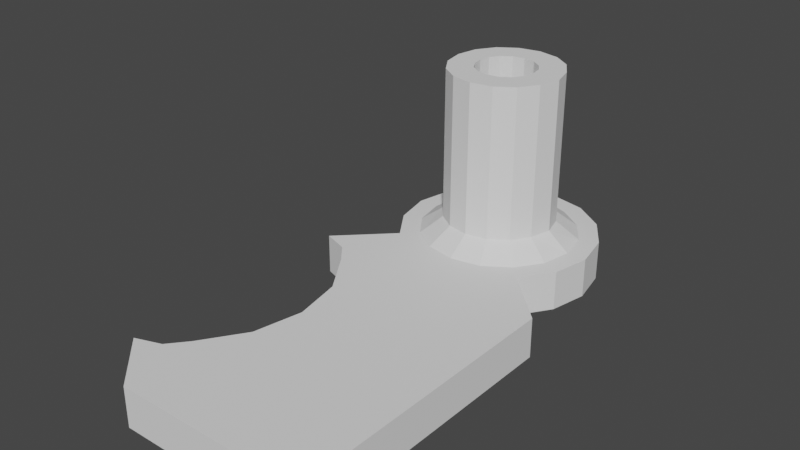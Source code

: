 # Source: ShoulderMount_Left.blend  (saved by Blender 2.90.8; exported with 4.5.12 LTS)
import bpy
from mathutils import Matrix  # noqa: F401  (used for matrix-valued properties, if any)

bpy.ops.wm.read_factory_settings(use_empty=True)
scene = bpy.context.scene
scene.name = 'Scene'

# ---- collections
col_collection = bpy.data.collections.new('Collection'); scene.collection.children.link(col_collection)

# ---- world
world_world = bpy.data.worlds.new('World'); scene.world = world_world
world_world.use_nodes = True; world_world.node_tree.nodes.clear()
_N = world_world.node_tree.nodes; _L = world_world.node_tree.links
n0 = _N.new('ShaderNodeOutputWorld'); n0.name = 'World Output'; n0.location = (300, 300)
n1 = _N.new('ShaderNodeBackground'); n1.name = 'Background'; n1.location = (10, 300)
n1.inputs[0].default_value = (0.05088, 0.05088, 0.05088, 1.0)
_L.new(n1.outputs[0], n0.inputs[0])
n0.is_active_output = True
world_world.color = (0.05088, 0.05088, 0.05088)
world_world.use_sun_shadow = False
world_world.sun_shadow_jitter_overblur = 0.0

# ---- meshes
me_faceplate_left = bpy.data.meshes.new('Faceplate Left')
me_faceplate_left.from_pydata([(10.71, -1.343, 0.2), (10.7, -1.4, 0.2), (10.45, -1.4, 0.2), (10.48, -1.247, 0.2), (10.99, -1.457, 0.2), (11.0, -1.4, 0.2), (11.25, -1.4, 0.2), (11.22, -1.553, 0.2), (10.71, -1.457, 0.2), (10.48, -1.553, 0.2), (10.99, -1.343, 0.2), (11.22, -1.247, 0.2), (10.74, -1.506, 0.2), (10.57, -1.682, 0.2), (10.96, -1.294, 0.2), (11.13, -1.118, 0.2), (10.79, -1.539, 0.2), (10.7, -1.769, 0.2), (10.91, -1.261, 0.2), (11.0, -1.031, 0.2), (10.85, -1.55, 0.2), (10.85, -1.799, 0.2), (10.85, -1.25, 0.2), (10.79, -1.261, 0.2), (10.7, -1.031, 0.2), (10.85, -1.001, 0.2), (10.91, -1.539, 0.2), (11.0, -1.769, 0.2), (10.74, -1.294, 0.2), (10.57, -1.118, 0.2), (10.96, -1.506, 0.2), (11.13, -1.682, 0.2), (10.71, -1.343, 1.05), (10.59, -1.291, 1.05), (10.57, -1.4, 1.05), (10.7, -1.4, 1.05), (10.99, -1.457, 1.05), (11.11, -1.509, 1.05), (11.14, -1.4, 1.05), (11.0, -1.4, 1.05), (10.59, -1.509, 1.05), (10.71, -1.457, 1.05), (11.11, -1.291, 1.05), (10.99, -1.343, 1.05), (10.65, -1.602, 1.05), (10.74, -1.506, 1.05), (11.05, -1.198, 1.05), (10.96, -1.294, 1.05), (10.74, -1.663, 1.05), (10.79, -1.539, 1.05), (10.96, -1.137, 1.05), (10.91, -1.261, 1.05), (10.85, -1.685, 1.05), (10.85, -1.55, 1.05), (10.85, -1.25, 1.05), (10.85, -1.115, 1.05), (10.74, -1.137, 1.05), (10.79, -1.261, 1.05), (10.96, -1.663, 1.05), (10.91, -1.539, 1.05), (10.65, -1.198, 1.05), (10.74, -1.294, 1.05), (11.05, -1.602, 1.05), (10.96, -1.506, 1.05), (11.05, -1.602, 0.285), (10.96, -1.663, 0.285), (11.11, -1.509, 0.285), (11.14, -1.4, 0.285), (11.11, -1.291, 0.285), (11.05, -1.198, 0.285), (10.74, -1.137, 0.285), (10.85, -1.115, 0.285), (10.96, -1.137, 0.285), (10.65, -1.198, 0.285), (10.59, -1.291, 0.285), (10.57, -1.4, 0.285), (10.59, -1.509, 0.285), (10.65, -1.602, 0.285), (10.74, -1.663, 0.285), (10.85, -1.685, 0.285), (11.45, -3.2, 0.0), (11.45, -2.0, 0.0), (10.25, -3.2, 0.0), (10.25, -2.0, 0.0), (10.85, -3.3, 0.0), (10.66, -3.338, 0.0), (10.5, -3.446, 0.0), (11.2, -3.446, 0.0), (11.04, -3.338, 0.0), (10.85, -0.9, 0.0), (10.66, -0.9381, 0.0), (10.5, -1.046, 0.0), (10.39, -1.209, 0.0), (10.35, -1.4, 0.0), (10.39, -1.591, 0.0), (10.5, -1.754, 0.0), (10.66, -1.862, 0.0), (10.85, -1.9, 0.0), (11.04, -1.862, 0.0), (11.2, -1.754, 0.0), (11.31, -1.591, 0.0), (11.35, -1.4, 0.0), (11.31, -1.209, 0.0), (11.2, -1.046, 0.0), (11.04, -0.9381, 0.0), (10.95, -3.2, 0.0), (10.95, -2.0, 0.0), (11.1, -3.2, 0.0), (11.1, -2.0, 0.0), (10.8, -2.0, 0.0), (10.8, -3.2, 0.0), (10.38, -3.154, 0.0), (10.46, -3.058, 0.0), (10.6, -2.848, 0.0), (10.65, -2.6, 0.0), (10.6, -2.352, 0.0), (10.46, -2.142, 0.0), (10.38, -2.046, 0.0), (11.45, -2.0, 0.2), (11.45, -3.2, 0.2), (11.1, -3.2, 0.2), (10.8, -2.0, 0.2), (10.25, -2.0, 0.2), (10.66, -3.338, 0.2), (10.85, -3.3, 0.2), (10.5, -3.446, 0.2), (11.2, -3.446, 0.2), (11.04, -3.338, 0.2), (10.66, -0.9381, 0.2), (10.85, -0.9, 0.2), (10.5, -1.046, 0.2), (10.39, -1.209, 0.2), (10.35, -1.4, 0.2), (10.39, -1.591, 0.2), (10.5, -1.754, 0.2), (10.66, -1.862, 0.2), (10.85, -1.9, 0.2), (11.04, -1.862, 0.2), (11.2, -1.754, 0.2), (11.31, -1.591, 0.2), (11.35, -1.4, 0.2), (11.31, -1.209, 0.2), (11.2, -1.046, 0.2), (11.04, -0.9381, 0.2), (10.8, -3.2, 0.2), (10.95, -3.2, 0.2), (11.1, -2.0, 0.2), (10.95, -2.0, 0.2), (10.25, -3.2, 0.2), (10.38, -3.154, 0.2), (10.46, -3.058, 0.2), (10.6, -2.848, 0.2), (10.65, -2.6, 0.2), (10.6, -2.352, 0.2), (10.46, -2.142, 0.2), (10.38, -2.046, 0.2)], [], [(0, 1, 8, 12, 16, 20, 26, 30, 4, 5, 10, 14, 18, 22, 23, 28), (32, 33, 34), (32, 34, 35), (36, 37, 38), (36, 38, 39), (35, 34, 40), (35, 40, 41), (39, 38, 42), (39, 42, 43), (41, 40, 44), (41, 44, 45), (43, 42, 46), (43, 46, 47), (45, 44, 48), (45, 48, 49), (47, 46, 50), (47, 50, 51), (49, 48, 52), (49, 52, 53), (54, 55, 56), (54, 56, 57), (51, 50, 55), (51, 55, 54), (53, 52, 58), (53, 58, 59), (57, 56, 60), (57, 60, 61), (59, 58, 62), (59, 62, 63), (61, 60, 33), (61, 33, 32), (63, 62, 37), (63, 37, 36), (64, 62, 58), (64, 58, 65), (5, 39, 43), (5, 43, 10), (66, 37, 62), (66, 62, 64), (10, 43, 47), (10, 47, 14), (22, 54, 57), (22, 57, 23), (67, 38, 37), (67, 37, 66), (14, 47, 51), (14, 51, 18), (23, 57, 61), (23, 61, 28), (68, 42, 38), (68, 38, 67), (18, 51, 54), (18, 54, 22), (28, 61, 32), (28, 32, 0), (69, 46, 42), (69, 42, 68), (70, 56, 55), (70, 55, 71), (0, 32, 35), (0, 35, 1), (72, 50, 46), (72, 46, 69), (73, 60, 56), (73, 56, 70), (1, 35, 41), (1, 41, 8), (71, 55, 50), (71, 50, 72), (74, 33, 60), (74, 60, 73), (8, 41, 45), (8, 45, 12), (75, 34, 33), (75, 33, 74), (12, 45, 49), (12, 49, 16), (76, 40, 34), (76, 34, 75), (16, 49, 53), (16, 53, 20), (77, 44, 40), (77, 40, 76), (20, 53, 59), (20, 59, 26), (78, 48, 44), (78, 44, 77), (26, 59, 63), (26, 63, 30), (79, 52, 48), (79, 48, 78), (30, 63, 36), (30, 36, 4), (65, 58, 52), (65, 52, 79), (4, 36, 39), (4, 39, 5), (27, 65, 79), (27, 79, 21), (21, 79, 78), (21, 78, 17), (17, 78, 77), (17, 77, 13), (13, 77, 76), (13, 76, 9), (9, 76, 75), (9, 75, 2), (2, 75, 74), (2, 74, 3), (3, 74, 73), (3, 73, 29), (25, 71, 72), (25, 72, 19), (29, 73, 70), (29, 70, 24), (19, 72, 69), (19, 69, 15), (24, 70, 71), (24, 71, 25), (15, 69, 68), (15, 68, 11), (11, 68, 67), (11, 67, 6), (6, 67, 66), (6, 66, 7), (7, 66, 64), (7, 64, 31), (31, 64, 65), (31, 65, 27), (107, 105, 106, 108), (80, 107, 108, 81), (105, 110, 109, 106), (82, 85, 86), (96, 83, 95), (96, 97, 106, 109), (97, 98, 108, 106), (84, 85, 110, 105), (88, 84, 105, 107), (125, 148, 82, 86), (98, 99, 81, 108), (80, 81, 118, 119), (80, 87, 88, 107), (99, 100, 139, 138), (83, 109, 110, 82, 111, 112, 113, 114, 115, 116, 117), (120, 146, 147, 145), (119, 118, 146, 120), (145, 147, 121, 144), (140, 101, 102, 141), (140, 139, 100, 101), (135, 121, 147, 136), (136, 147, 146, 137), (124, 145, 144, 123), (127, 120, 145, 124), (82, 110, 85), (123, 144, 148), (137, 146, 118, 138), (119, 126, 87, 80), (119, 120, 127, 126), (81, 99, 138, 118), (122, 155, 154, 153, 152, 151, 150, 149, 148, 144, 121), (104, 143, 142, 103), (112, 111, 149, 150), (113, 112, 150, 151), (114, 113, 151, 152), (115, 114, 152, 153), (116, 115, 153, 154), (117, 116, 154, 155), (89, 90, 128, 129), (109, 83, 96), (90, 91, 130, 128), (91, 92, 131, 130), (92, 93, 132, 131), (111, 82, 148, 149), (93, 94, 133, 132), (122, 134, 95, 83), (94, 95, 134, 133), (135, 134, 122), (83, 117, 155, 122), (125, 123, 148), (103, 142, 141, 102), (104, 143, 142, 103), (89, 129, 143, 104), (121, 135, 122), (91, 90, 89, 104, 103, 102, 101, 100, 99, 98, 97, 96, 95, 94, 93, 92), (123, 125, 126, 127, 124), (85, 84, 88, 87, 86), (126, 125, 86, 87), (6, 140, 141, 11), (11, 141, 142, 15), (142, 143, 19, 15), (19, 143, 129, 25), (25, 129, 128, 24), (24, 128, 130, 29), (29, 130, 131, 3), (3, 131, 132, 2), (2, 132, 133, 9), (9, 133, 134, 13), (13, 134, 135, 17), (17, 135, 136, 21), (21, 136, 137, 27), (27, 137, 138, 31), (31, 138, 139, 7), (7, 139, 140, 6)])
_uv = me_faceplate_left.uv_layers.new(name='UVMap')
_uv.uv.foreach_set('vector', [0.0, 0.0, 0.0, 0.0, 0.0, 0.0, 0.0, 0.0, 0.0, 0.0, 0.0, 0.0, 0.0, 0.0, 0.0, 0.0, 0.0, 0.0, 0.0, 0.0, 0.0, 0.0, 0.0, 0.0, 0.0, 0.0, 0.0, 0.0, 0.0, 0.0, 0.0, 0.0, 0.0, 0.0, 0.0, 0.0, 0.0, 0.0, 0.0, 0.0, 0.0, 0.0, 0.0, 0.0, 0.0, 0.0, 0.0, 0.0, 0.0, 0.0, 0.0, 0.0, 0.0, 0.0, 0.0, 0.0, 0.0, 0.0, 0.0, 0.0, 0.0, 0.0, 0.0, 0.0, 0.0, 0.0, 0.0, 0.0, 0.0, 0.0, 0.0, 0.0, 0.0, 0.0, 0.0, 0.0, 0.0, 0.0, 0.0, 0.0, 0.0, 0.0, 0.0, 0.0, 0.0, 0.0, 0.0, 0.0, 0.0, 0.0, 0.0, 0.0, 0.0, 0.0, 0.0, 0.0, 0.0, 0.0, 0.0, 0.0, 0.0, 0.0, 0.0, 0.0, 0.0, 0.0, 0.0, 0.0, 0.0, 0.0, 0.0, 0.0, 0.0, 0.0, 0.0, 0.0, 0.0, 0.0, 0.0, 0.0, 0.0, 0.0, 0.0, 0.0, 0.0, 0.0, 0.0, 0.0, 0.0, 0.0, 0.0, 0.0, 0.0, 0.0, 0.0, 0.0, 0.0, 0.0, 0.0, 0.0, 0.0, 0.0, 0.0, 0.0, 0.0, 0.0, 0.0, 0.0, 0.0, 0.0, 0.0, 0.0, 0.0, 0.0, 0.0, 0.0, 0.0, 0.0, 0.0, 0.0, 0.0, 0.0, 0.0, 0.0, 0.0, 0.0, 0.0, 0.0, 0.0, 0.0, 0.0, 0.0, 0.0, 0.0, 0.0, 0.0, 0.0, 0.0, 0.0, 0.0, 0.0, 0.0, 0.0, 0.0, 0.0, 0.0, 0.0, 0.0, 0.0, 0.0, 0.0, 0.0, 0.0, 0.0, 0.0, 0.0, 0.0, 0.0, 0.0, 0.0, 0.0, 0.0, 0.0, 0.0, 0.0, 0.0, 0.0, 0.0, 0.0, 0.0, 0.0, 0.0, 0.0, 0.0, 0.0, 0.0, 0.0, 0.0, 0.0, 0.0, 0.0, 0.0, 0.0, 0.0, 0.0, 0.0, 0.0, 0.0, 0.0, 0.0, 0.0, 0.0, 0.0, 0.0, 0.0, 0.0, 0.0, 0.0, 0.0, 0.0, 0.0, 0.0, 0.0, 0.0, 0.0, 0.0, 0.0, 0.0, 0.0, 0.0, 0.0, 0.0, 0.0, 0.0, 0.0, 0.0, 0.0, 0.0, 0.0, 0.0, 0.0, 0.0, 0.0, 0.0, 0.0, 0.0, 0.0, 0.0, 0.0, 0.0, 0.0, 0.0, 0.0, 0.0, 0.0, 0.0, 0.0, 0.0, 0.0, 0.0, 0.0, 0.0, 0.0, 0.0, 0.0, 0.0, 0.0, 0.0, 0.0, 0.0, 0.0, 0.0, 0.0, 0.0, 0.0, 0.0, 0.0, 0.0, 0.0, 0.0, 0.0, 0.0, 0.0, 0.0, 0.0, 0.0, 0.0, 0.0, 0.0, 0.0, 0.0, 0.0, 0.0, 0.0, 0.0, 0.0, 0.0, 0.0, 0.0, 0.0, 0.0, 0.0, 0.0, 0.0, 0.0, 0.0, 0.0, 0.0, 0.0, 0.0, 0.0, 0.0, 0.0, 0.0, 0.0, 0.0, 0.0, 0.0, 0.0, 0.0, 0.0, 0.0, 0.0, 0.0, 0.0, 0.0, 0.0, 0.0, 0.0, 0.0, 0.0, 0.0, 0.0, 0.0, 0.0, 0.0, 0.0, 0.0, 0.0, 0.0, 0.0, 0.0, 0.0, 0.0, 0.0, 0.0, 0.0, 0.0, 0.0, 0.0, 0.0, 0.0, 0.0, 0.0, 0.0, 0.0, 0.0, 0.0, 0.0, 0.0, 0.0, 0.0, 0.0, 0.0, 0.0, 0.0, 0.0, 0.0, 0.0, 0.0, 0.0, 0.0, 0.0, 0.0, 0.0, 0.0, 0.0, 0.0, 0.0, 0.0, 0.0, 0.0, 0.0, 0.0, 0.0, 0.0, 0.0, 0.0, 0.0, 0.0, 0.0, 0.0, 0.0, 0.0, 0.0, 0.0, 0.0, 0.0, 0.0, 0.0, 0.0, 0.0, 0.0, 0.0, 0.0, 0.0, 0.0, 0.0, 0.0, 0.0, 0.0, 0.0, 0.0, 0.0, 0.0, 0.0, 0.0, 0.0, 0.0, 0.0, 0.0, 0.0, 0.0, 0.0, 0.0, 0.0, 0.0, 0.0, 0.0, 0.0, 0.0, 0.0, 0.0, 0.0, 0.0, 0.0, 0.0, 0.0, 0.0, 0.0, 0.0, 0.0, 0.0, 0.0, 0.0, 0.0, 0.0, 0.0, 0.0, 0.0, 0.0, 0.0, 0.0, 0.0, 0.0, 0.0, 0.0, 0.0, 0.0, 0.0, 0.0, 0.0, 0.0, 0.0, 0.0, 0.0, 0.0, 0.0, 0.0, 0.0, 0.0, 0.0, 0.0, 0.0, 0.0, 0.0, 0.0, 0.0, 0.0, 0.0, 0.0, 0.0, 0.0, 0.0, 0.0, 0.0, 0.0, 0.0, 0.0, 0.0, 0.0, 0.0, 0.0, 0.0, 0.0, 0.0, 0.0, 0.0, 0.0, 0.0, 0.0, 0.0, 0.0, 0.0, 0.0, 0.0, 0.0, 0.0, 0.0, 0.0, 0.0, 0.0, 0.0, 0.0, 0.0, 0.0, 0.0, 0.0, 0.0, 0.0, 0.0, 0.0, 0.0, 0.0, 0.0, 0.0, 0.0, 0.0, 0.0, 0.0, 0.0, 0.0, 0.0, 0.0, 0.0, 0.0, 0.0, 0.0, 0.0, 0.0, 0.0, 0.0, 0.0, 0.0, 0.0, 0.0, 0.0, 0.0, 0.0, 0.0, 0.0, 0.0, 0.0, 0.0, 0.0, 0.0, 0.0, 0.0, 0.0, 0.0, 0.0, 0.0, 0.0, 0.0, 0.0, 0.0, 0.0, 0.0, 0.0, 0.0, 0.0, 0.0, 0.0, 0.0, 0.0, 0.0, 0.0, 0.0, 0.0, 0.0, 0.0, 0.0, 0.0, 0.0, 0.0, 0.0, 0.0, 0.0, 0.0, 0.0, 0.0, 0.0, 0.0, 0.0, 0.0, 0.0, 0.0, 0.0, 0.0, 0.0, 0.0, 0.0, 0.0, 0.0, 0.0, 0.0, 0.0, 0.0, 0.0, 0.0, 0.0, 0.0, 0.0, 0.0, 0.0, 0.0, 0.0, 0.0, 0.0, 0.0, 0.0, 0.0, 0.0, 0.0, 0.0, 0.0, 0.0, 0.0, 0.0, 0.0, 0.0, 0.0, 0.0, 0.0, 0.0, 0.0, 0.0, 0.0, 0.0, 0.0, 0.0, 0.0, 0.0, 0.0, 0.0, 0.0, 0.0, 0.0, 0.0, 0.0, 0.0, 0.0, 0.0, 0.0, 0.0, 0.0, 0.0, 0.0, 0.0, 0.0, 0.0, 0.0, 0.0, 0.0, 0.0, 0.0, 0.0, 0.0, 0.0, 0.0, 0.0, 0.0, 0.0, 0.0, 0.0, 0.0, 0.0, 0.0, 0.0, 0.0, 0.0, 0.0, 0.0, 0.0, 0.0, 0.0, 0.0, 0.0, 0.0, 0.0, 0.0, 0.0, 0.0, 0.0, 0.0, 0.0, 0.0, 0.0, 0.0, 0.0, 0.0, 0.0, 0.0, 0.0, 0.0, 0.0, 0.0, 0.0, 0.0, 0.0, 0.0, 0.0, 0.0, 0.0, 0.0, 0.0, 0.0, 0.0, 0.0, 0.0, 0.0, 0.0, 0.0, 0.0, 0.0, 0.0, 0.0, 0.0, 0.0, 0.0, 0.0, 0.0, 0.0, 0.0, 0.0, 0.0, 0.0, 0.0, 0.0, 0.0, 0.0, 0.0, 0.0, 0.0, 0.0, 0.0, 0.0, 0.0, 0.0, 0.0, 0.0, 0.0, 0.0, 0.0, 0.0, 0.0, 0.0, 0.0, 0.0, 0.0, 0.0, 0.0, 0.0, 0.0, 0.0, 0.0, 0.0, 0.0, 0.0, 0.0, 0.0, 0.0, 0.0, 0.0, 0.0, 0.0, 0.0, 0.0, 0.0, 0.0, 0.2083, 0.3333, 0.1667, 0.3333, 0.1667, 0.6667, 0.2083, 0.6667, 0.3333, 0.3333, 0.2083, 0.3333, 0.2083, 0.6667, 0.3333, 0.6667, 0.1667, 0.3333, 0.125, 0.3333, 0.125, 0.6667, 0.1667, 0.6667, 0.0, 0.0, 0.0, 0.0, 0.0, 0.0, 0.1135, 0.705, 0.0, 0.6667, 0.0, 0.0, 0.1135, 0.705, 0.1667, 0.6944, 0.1667, 0.6667, 0.125, 0.6667, 0.1667, 0.6944, 0.2198, 0.705, 0.2083, 0.6667, 0.1667, 0.6667, 0.1667, 0.3056, 0.1135, 0.295, 0.125, 0.3333, 0.1667, 0.3333, 0.2198, 0.295, 0.1667, 0.3056, 0.1667, 0.3333, 0.2083, 0.3333, 0.0, 0.0, 0.0, 0.3333, 0.0, 0.0, 0.0, 0.0, 0.2198, 0.705, 0.2649, 0.7351, 0.3333, 0.6667, 0.2083, 0.6667, 0.3333, 0.3333, 0.3333, 0.6667, 0.3333, 0.6667, 0.3333, 0.3333, 0.3333, 0.3333, 0.2649, 0.2649, 0.2198, 0.295, 0.2083, 0.3333, 0.2649, 0.7351, 0.295, 0.7802, 0.295, 0.7802, 0.2649, 0.7351, 0.0, 0.6667, 0.125, 0.6667, 0.125, 0.3333, 0.0, 0.3333, 0.0, 0.0, 0.0, 0.0, 0.0, 0.0, 0.0, 0.0, 0.0, 0.0, 0.0, 0.0, 0.0, 0.0, 0.2083, 0.3333, 0.2083, 0.6667, 0.1667, 0.6667, 0.1667, 0.3333, 0.3333, 0.3333, 0.3333, 0.6667, 0.2083, 0.6667, 0.2083, 0.3333, 0.1667, 0.3333, 0.1667, 0.6667, 0.125, 0.6667, 0.125, 0.3333, 0.3056, 0.8333, 0.3056, 0.8333, 0.0, 0.0, 0.0, 0.0, 0.3056, 0.8333, 0.295, 0.7802, 0.295, 0.7802, 0.3056, 0.8333, 0.1135, 0.705, 0.125, 0.6667, 0.1667, 0.6667, 0.1667, 0.6944, 0.1667, 0.6944, 0.1667, 0.6667, 0.2083, 0.6667, 0.2198, 0.705, 0.1667, 0.3056, 0.1667, 0.3333, 0.125, 0.3333, 0.1135, 0.295, 0.2198, 0.295, 0.2083, 0.3333, 0.1667, 0.3333, 0.1667, 0.3056, 0.0, 0.0, 0.125, 0.3333, 0.0, 0.0, 0.1135, 0.295, 0.125, 0.3333, 0.0, 0.3333, 0.2198, 0.705, 0.2083, 0.6667, 0.3333, 0.6667, 0.2649, 0.7351, 0.3333, 0.3333, 0.2649, 0.2649, 0.2649, 0.2649, 0.3333, 0.3333, 0.3333, 0.3333, 0.2083, 0.3333, 0.2198, 0.295, 0.2649, 0.2649, 0.3333, 0.6667, 0.2649, 0.7351, 0.2649, 0.7351, 0.3333, 0.6667, 0.0, 0.6667, 0.0, 0.0, 0.0, 0.0, 0.0, 0.0, 0.0, 0.0, 0.0, 0.0, 0.0, 0.0, 0.0, 0.0, 0.0, 0.3333, 0.125, 0.3333, 0.125, 0.6667, 0.0, 0.0, 0.0, 0.0, 0.0, 0.0, 0.0, 0.0, 0.0, 0.0, 0.0, 0.0, 0.0, 0.0, 0.0, 0.0, 0.0, 0.0, 0.0, 0.0, 0.0, 0.0, 0.0, 0.0, 0.0, 0.0, 0.0, 0.0, 0.0, 0.0, 0.0, 0.0, 0.0, 0.0, 0.0, 0.0, 0.0, 0.0, 0.0, 0.0, 0.0, 0.0, 0.0, 0.0, 0.0, 0.0, 0.0, 0.0, 0.0, 0.0, 0.0, 0.0, 0.0, 0.0, 0.0, 0.0, 0.0, 0.0, 0.0, 0.0, 0.0, 0.0, 0.0, 0.0, 0.125, 0.6667, 0.0, 0.6667, 0.1135, 0.705, 0.0, 0.0, 0.0, 0.0, 0.0, 0.0, 0.0, 0.0, 0.0, 0.0, 0.0, 0.0, 0.0, 0.0, 0.0, 0.0, 0.0, 0.0, 0.0, 0.0, 0.0, 0.0, 0.0, 0.0, 0.0, 0.0, 0.0, 0.3333, 0.0, 0.3333, 0.0, 0.0, 0.0, 0.0, 0.0, 0.0, 0.0, 0.0, 0.0, 0.0, 0.0, 0.6667, 0.0, 0.0, 0.0, 0.0, 0.0, 0.6667, 0.0, 0.0, 0.0, 0.0, 0.0, 0.0, 0.0, 0.0, 0.1135, 0.705, 0.0, 0.0, 0.0, 0.6667, 0.0, 0.6667, 0.0, 0.0, 0.0, 0.0, 0.0, 0.6667, 0.0, 0.0, 0.0, 0.0, 0.0, 0.3333, 0.0, 0.0, 0.0, 0.0, 0.0, 0.0, 0.0, 0.0, 0.0, 0.0, 0.0, 0.0, 0.0, 0.0, 0.0, 0.0, 0.0, 0.0, 0.0, 0.0, 0.0, 0.0, 0.0, 0.0, 0.125, 0.6667, 0.1135, 0.705, 0.0, 0.6667, 0.0, 0.0, 0.0, 0.0, 0.0, 0.0, 0.0, 0.0, 0.0, 0.0, 0.0, 0.0, 0.0, 0.0, 0.0, 0.0, 0.0, 0.0, 0.0, 0.0, 0.0, 0.0, 0.0, 0.0, 0.0, 0.0, 0.0, 0.0, 0.0, 0.0, 0.0, 0.0, 0.0, 0.0, 0.0, 0.0, 0.2649, 0.2649, 0.2198, 0.295, 0.1667, 0.3056, 0.0, 0.0, 0.1667, 0.3056, 0.2198, 0.295, 0.2649, 0.2649, 0.0, 0.0, 0.2649, 0.2649, 0.0, 0.0, 0.0, 0.0, 0.2649, 0.2649, 0.0, 0.0, 0.3056, 0.8333, 0.0, 0.0, 0.0, 0.0, 0.0, 0.0, 0.0, 0.0, 0.0, 0.0, 0.0, 0.0, 0.0, 0.0, 0.0, 0.0, 0.0, 0.0, 0.0, 0.0, 0.0, 0.0, 0.0, 0.0, 0.0, 0.0, 0.0, 0.0, 0.0, 0.0, 0.0, 0.0, 0.0, 0.0, 0.0, 0.0, 0.0, 0.0, 0.0, 0.0, 0.0, 0.0, 0.0, 0.0, 0.0, 0.0, 0.0, 0.0, 0.0, 0.0, 0.0, 0.0, 0.0, 0.0, 0.0, 0.0, 0.0, 0.0, 0.0, 0.0, 0.0, 0.0, 0.0, 0.0, 0.0, 0.0, 0.0, 0.0, 0.0, 0.0, 0.0, 0.0, 0.0, 0.0, 0.0, 0.0, 0.0, 0.0, 0.0, 0.0, 0.1135, 0.705, 0.0, 0.0, 0.0, 0.0, 0.1135, 0.705, 0.1667, 0.6944, 0.0, 0.0, 0.0, 0.0, 0.1667, 0.6944, 0.2198, 0.705, 0.0, 0.0, 0.0, 0.0, 0.2198, 0.705, 0.2649, 0.7351, 0.0, 0.0, 0.0, 0.0, 0.2649, 0.7351, 0.295, 0.7802, 0.0, 0.0, 0.0, 0.0, 0.295, 0.7802, 0.3056, 0.8333, 0.0, 0.0])
me_faceplate_left.use_remesh_fix_poles = True
me_faceplate_left.use_remesh_preserve_attributes = False
me_faceplate_left.use_mirror_vertex_groups = False
me_faceplate_left.update()

# ---- objects
ob_faceplate_left = bpy.data.objects.new('Faceplate Left', me_faceplate_left)

# ---- transforms, parenting, visibility, modifiers, constraints
ob_faceplate_left.location = (-12.05, 2.6, 0.0)
ob_faceplate_left.lineart.crease_threshold = 0.0

# ---- collection membership
col_collection.objects.link(ob_faceplate_left)

# ---- scene / render settings (as saved in the file)
scene.frame_start = 1; scene.frame_end = 250; scene.frame_set(0)
scene.render.engine = 'BLENDER_EEVEE_NEXT'
scene.cycles.use_denoising = False
scene.cycles.samples = 128
scene.cycles.sampling_pattern = 'TABULATED_SOBOL'
scene.cycles.use_adaptive_sampling = False
scene.cycles.use_light_tree = False
scene.view_settings.view_transform = 'Filmic'
bpy.context.view_layer.update()

# ---- added for rendering (the .blend has no active camera and no usable light): camera, sun
cam_auto = bpy.data.cameras.new('AutoCamera')
cam_auto.lens = 50.0
cam_auto.sensor_width = 36.0
cam_auto.clip_end = 1000.0
ob_auto_camera = bpy.data.objects.new('AutoCamera', cam_auto)
scene.collection.objects.link(ob_auto_camera)
ob_auto_camera.location = (1.57982, -2.909, 2.74885)
ob_auto_camera.rotation_euler = (1.09748, -7.21219e-08, 0.694738)
scene.camera = ob_auto_camera
light_auto_sun = bpy.data.lights.new('AutoSun', 'SUN')
light_auto_sun.energy = 3.0
light_auto_sun.angle = 0.0523599
ob_auto_sun = bpy.data.objects.new('AutoSun', light_auto_sun)
scene.collection.objects.link(ob_auto_sun)
ob_auto_sun.rotation_euler = (0.872665, 0.174533, 0.523599)
bpy.context.view_layer.update()
